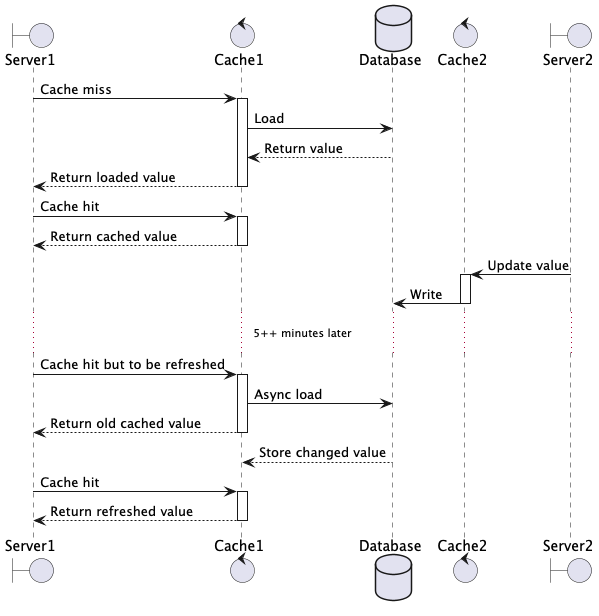

The diagram above was rendered by PlantUML. Its source (embedded in the PNG):
@startuml
boundary Server1
control Cache1
database Database
control Cache2
boundary Server2

Server1 -> Cache1: Cache miss
activate Cache1
Cache1 -> Database: Load
Cache1 <-- Database: Return value
Server1 <-- Cache1: Return loaded value
deactivate Cache1
Server1 -> Cache1: Cache hit
activate Cache1
Server1 <-- Cache1: Return cached value
deactivate Cache1
Server2 -> Cache2: Update value
activate Cache2
Cache2 -> Database: Write
deactivate Cache2
...5++ minutes later...
Server1 -> Cache1: Cache hit but to be refreshed
activate Cache1
Cache1 -> Database: Async load
Server1 <-- Cache1: Return old cached value
deactivate Cache1
Cache1 <-- Database: Store changed value
deactivate Cache1
Server1 -> Cache1: Cache hit
activate Cache1
Server1 <-- Cache1: Return refreshed value
deactivate Cache1

@enduml